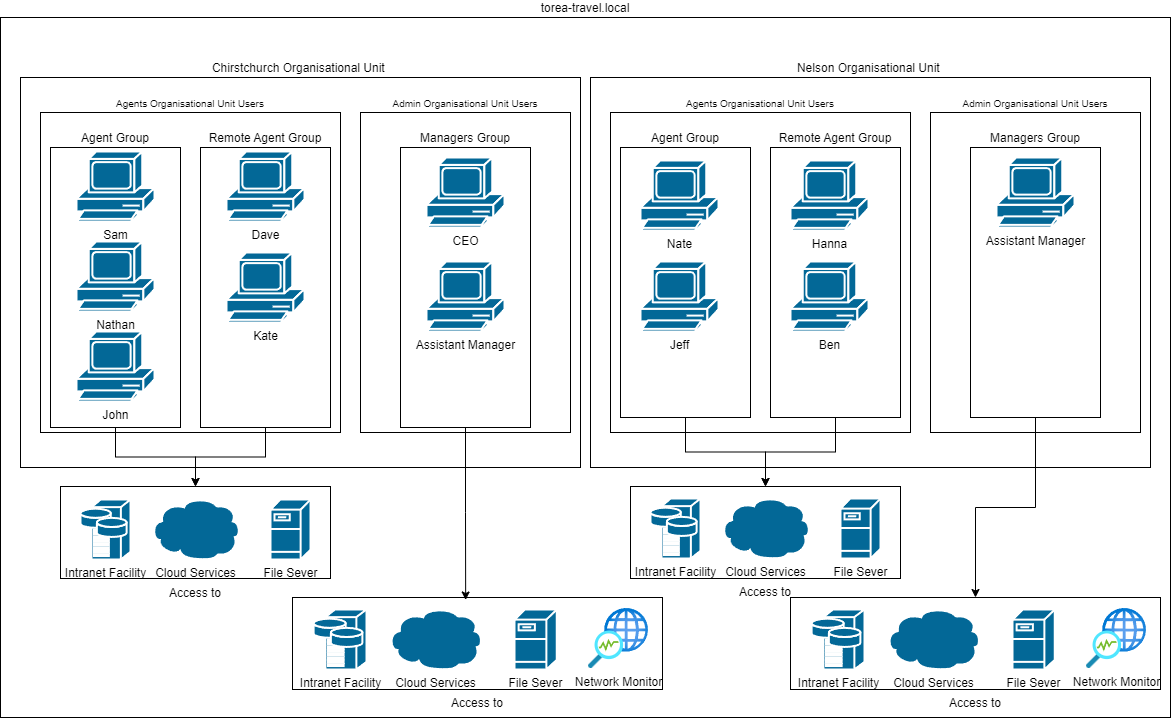

The diagram above was exported from draw.io. Its source (the exported page's mxGraphModel, read from the mxfile embedded in the PNG):
<mxGraphModel dx="1434" dy="738" grid="1" gridSize="10" guides="1" tooltips="1" connect="1" arrows="1" fold="1" page="1" pageScale="1" pageWidth="827" pageHeight="1169" background="none" math="0" shadow="0">
  <root>
    <mxCell id="0" />
    <mxCell id="1" parent="0" />
    <mxCell id="WvAKCrnx7fE9DPyhW_0H-2257" value="torea-travel.local" style="rounded=0;whiteSpace=wrap;html=1;labelPosition=center;verticalLabelPosition=top;align=center;verticalAlign=bottom;" vertex="1" parent="1">
      <mxGeometry x="70" y="190" width="1170" height="700" as="geometry" />
    </mxCell>
    <mxCell id="WvAKCrnx7fE9DPyhW_0H-2258" value="Chirstchurch Organisational Unit&amp;nbsp;" style="rounded=0;whiteSpace=wrap;html=1;labelPosition=center;verticalLabelPosition=top;align=center;verticalAlign=bottom;" vertex="1" parent="1">
      <mxGeometry x="90" y="250" width="560" height="390" as="geometry" />
    </mxCell>
    <mxCell id="WvAKCrnx7fE9DPyhW_0H-2259" value="Agents Organisational Unit Users" style="rounded=0;whiteSpace=wrap;html=1;labelPosition=center;verticalLabelPosition=top;align=center;verticalAlign=bottom;fontSize=10;" vertex="1" parent="1">
      <mxGeometry x="110" y="285" width="300" height="320" as="geometry" />
    </mxCell>
    <mxCell id="WvAKCrnx7fE9DPyhW_0H-2260" value="Agent Group" style="rounded=0;whiteSpace=wrap;html=1;labelPosition=center;verticalLabelPosition=top;align=center;verticalAlign=bottom;" vertex="1" parent="1">
      <mxGeometry x="120" y="320" width="130" height="280" as="geometry" />
    </mxCell>
    <mxCell id="WvAKCrnx7fE9DPyhW_0H-2311" style="edgeStyle=orthogonalEdgeStyle;rounded=0;orthogonalLoop=1;jettySize=auto;html=1;" edge="1" parent="1" source="WvAKCrnx7fE9DPyhW_0H-2261" target="WvAKCrnx7fE9DPyhW_0H-2294">
      <mxGeometry relative="1" as="geometry">
        <mxPoint x="310" y="680" as="targetPoint" />
      </mxGeometry>
    </mxCell>
    <mxCell id="WvAKCrnx7fE9DPyhW_0H-2261" value="Remote Agent Group" style="rounded=0;whiteSpace=wrap;html=1;labelPosition=center;verticalLabelPosition=top;align=center;verticalAlign=bottom;" vertex="1" parent="1">
      <mxGeometry x="270" y="320" width="130" height="280" as="geometry" />
    </mxCell>
    <mxCell id="WvAKCrnx7fE9DPyhW_0H-2262" value="Admin Organisational Unit Users" style="rounded=0;whiteSpace=wrap;html=1;labelPosition=center;verticalLabelPosition=top;align=center;verticalAlign=bottom;fontSize=10;" vertex="1" parent="1">
      <mxGeometry x="430" y="285" width="210" height="320" as="geometry" />
    </mxCell>
    <mxCell id="WvAKCrnx7fE9DPyhW_0H-2263" value="Managers Group" style="rounded=0;whiteSpace=wrap;html=1;labelPosition=center;verticalLabelPosition=top;align=center;verticalAlign=bottom;" vertex="1" parent="1">
      <mxGeometry x="470" y="320" width="130" height="280" as="geometry" />
    </mxCell>
    <mxCell id="WvAKCrnx7fE9DPyhW_0H-2279" value="Nelson Organisational Unit&amp;nbsp;" style="rounded=0;whiteSpace=wrap;html=1;labelPosition=center;verticalLabelPosition=top;align=center;verticalAlign=bottom;" vertex="1" parent="1">
      <mxGeometry x="660" y="250" width="560" height="390" as="geometry" />
    </mxCell>
    <mxCell id="WvAKCrnx7fE9DPyhW_0H-2280" value="Agents Organisational Unit Users" style="rounded=0;whiteSpace=wrap;html=1;labelPosition=center;verticalLabelPosition=top;align=center;verticalAlign=bottom;fontSize=10;" vertex="1" parent="1">
      <mxGeometry x="680" y="285" width="300" height="320" as="geometry" />
    </mxCell>
    <mxCell id="WvAKCrnx7fE9DPyhW_0H-2281" value="Agent Group" style="rounded=0;whiteSpace=wrap;html=1;labelPosition=center;verticalLabelPosition=top;align=center;verticalAlign=bottom;" vertex="1" parent="1">
      <mxGeometry x="690" y="320" width="130" height="270" as="geometry" />
    </mxCell>
    <mxCell id="WvAKCrnx7fE9DPyhW_0H-2327" style="edgeStyle=orthogonalEdgeStyle;rounded=0;orthogonalLoop=1;jettySize=auto;html=1;" edge="1" parent="1" source="WvAKCrnx7fE9DPyhW_0H-2282" target="WvAKCrnx7fE9DPyhW_0H-2320">
      <mxGeometry relative="1" as="geometry" />
    </mxCell>
    <mxCell id="WvAKCrnx7fE9DPyhW_0H-2282" value="Remote Agent Group" style="rounded=0;whiteSpace=wrap;html=1;labelPosition=center;verticalLabelPosition=top;align=center;verticalAlign=bottom;" vertex="1" parent="1">
      <mxGeometry x="840" y="320" width="130" height="270" as="geometry" />
    </mxCell>
    <mxCell id="WvAKCrnx7fE9DPyhW_0H-2283" value="Admin Organisational Unit Users" style="rounded=0;whiteSpace=wrap;html=1;labelPosition=center;verticalLabelPosition=top;align=center;verticalAlign=bottom;fontSize=10;" vertex="1" parent="1">
      <mxGeometry x="1000" y="285" width="210" height="320" as="geometry" />
    </mxCell>
    <mxCell id="WvAKCrnx7fE9DPyhW_0H-2334" style="edgeStyle=orthogonalEdgeStyle;rounded=0;orthogonalLoop=1;jettySize=auto;html=1;" edge="1" parent="1" source="WvAKCrnx7fE9DPyhW_0H-2284" target="WvAKCrnx7fE9DPyhW_0H-2329">
      <mxGeometry relative="1" as="geometry" />
    </mxCell>
    <mxCell id="WvAKCrnx7fE9DPyhW_0H-2284" value="Managers Group" style="rounded=0;whiteSpace=wrap;html=1;labelPosition=center;verticalLabelPosition=top;align=center;verticalAlign=bottom;" vertex="1" parent="1">
      <mxGeometry x="1040" y="320" width="130" height="270" as="geometry" />
    </mxCell>
    <mxCell id="WvAKCrnx7fE9DPyhW_0H-2296" value="Access to" style="group;labelPosition=center;verticalLabelPosition=bottom;align=center;verticalAlign=top;horizontal=1;" vertex="1" connectable="0" parent="1">
      <mxGeometry x="130" y="660" width="270" height="92" as="geometry" />
    </mxCell>
    <mxCell id="WvAKCrnx7fE9DPyhW_0H-2294" value="" style="rounded=0;whiteSpace=wrap;html=1;" vertex="1" parent="WvAKCrnx7fE9DPyhW_0H-2296">
      <mxGeometry y="-1" width="270" height="92" as="geometry" />
    </mxCell>
    <mxCell id="WvAKCrnx7fE9DPyhW_0H-2264" value="File Sever" style="shape=mxgraph.cisco.servers.fileserver;sketch=0;html=1;pointerEvents=1;dashed=0;fillColor=#036897;strokeColor=#ffffff;strokeWidth=2;verticalLabelPosition=bottom;verticalAlign=top;align=center;outlineConnect=0;" vertex="1" parent="WvAKCrnx7fE9DPyhW_0H-2296">
      <mxGeometry x="210" y="12" width="40" height="60" as="geometry" />
    </mxCell>
    <mxCell id="WvAKCrnx7fE9DPyhW_0H-2265" value="Intranet Facility" style="shape=mxgraph.cisco.servers.storage_server;sketch=0;html=1;pointerEvents=1;dashed=0;fillColor=#036897;strokeColor=#ffffff;strokeWidth=2;verticalLabelPosition=bottom;verticalAlign=top;align=center;outlineConnect=0;" vertex="1" parent="WvAKCrnx7fE9DPyhW_0H-2296">
      <mxGeometry x="20" y="12" width="50" height="60" as="geometry" />
    </mxCell>
    <mxCell id="WvAKCrnx7fE9DPyhW_0H-2266" value="Cloud Services" style="shape=mxgraph.cisco.storage.cloud;sketch=0;html=1;pointerEvents=1;dashed=0;fillColor=#036897;strokeColor=#ffffff;strokeWidth=2;verticalLabelPosition=bottom;verticalAlign=top;align=center;outlineConnect=0;" vertex="1" parent="WvAKCrnx7fE9DPyhW_0H-2296">
      <mxGeometry x="90" y="10" width="90" height="62" as="geometry" />
    </mxCell>
    <mxCell id="WvAKCrnx7fE9DPyhW_0H-2297" value="Sam" style="shape=mxgraph.cisco.computers_and_peripherals.pc;sketch=0;html=1;pointerEvents=1;dashed=0;fillColor=#036897;strokeColor=#ffffff;strokeWidth=2;verticalLabelPosition=bottom;verticalAlign=top;align=center;outlineConnect=0;" vertex="1" parent="1">
      <mxGeometry x="146" y="324" width="78" height="70" as="geometry" />
    </mxCell>
    <mxCell id="WvAKCrnx7fE9DPyhW_0H-2298" value="Nathan" style="shape=mxgraph.cisco.computers_and_peripherals.pc;sketch=0;html=1;pointerEvents=1;dashed=0;fillColor=#036897;strokeColor=#ffffff;strokeWidth=2;verticalLabelPosition=bottom;verticalAlign=top;align=center;outlineConnect=0;" vertex="1" parent="1">
      <mxGeometry x="146" y="414" width="78" height="70" as="geometry" />
    </mxCell>
    <mxCell id="WvAKCrnx7fE9DPyhW_0H-2299" value="John" style="shape=mxgraph.cisco.computers_and_peripherals.pc;sketch=0;html=1;pointerEvents=1;dashed=0;fillColor=#036897;strokeColor=#ffffff;strokeWidth=2;verticalLabelPosition=bottom;verticalAlign=top;align=center;outlineConnect=0;" vertex="1" parent="1">
      <mxGeometry x="146" y="504" width="78" height="70" as="geometry" />
    </mxCell>
    <mxCell id="WvAKCrnx7fE9DPyhW_0H-2300" value="Dave" style="shape=mxgraph.cisco.computers_and_peripherals.pc;sketch=0;html=1;pointerEvents=1;dashed=0;fillColor=#036897;strokeColor=#ffffff;strokeWidth=2;verticalLabelPosition=bottom;verticalAlign=top;align=center;outlineConnect=0;" vertex="1" parent="1">
      <mxGeometry x="296" y="324" width="78" height="70" as="geometry" />
    </mxCell>
    <mxCell id="WvAKCrnx7fE9DPyhW_0H-2302" value="Kate" style="shape=mxgraph.cisco.computers_and_peripherals.pc;sketch=0;html=1;pointerEvents=1;dashed=0;fillColor=#036897;strokeColor=#ffffff;strokeWidth=2;verticalLabelPosition=bottom;verticalAlign=top;align=center;outlineConnect=0;" vertex="1" parent="1">
      <mxGeometry x="296" y="425" width="78" height="70" as="geometry" />
    </mxCell>
    <mxCell id="WvAKCrnx7fE9DPyhW_0H-2303" value="CEO" style="shape=mxgraph.cisco.computers_and_peripherals.pc;sketch=0;html=1;pointerEvents=1;dashed=0;fillColor=#036897;strokeColor=#ffffff;strokeWidth=2;verticalLabelPosition=bottom;verticalAlign=top;align=center;outlineConnect=0;" vertex="1" parent="1">
      <mxGeometry x="496" y="330" width="78" height="70" as="geometry" />
    </mxCell>
    <mxCell id="WvAKCrnx7fE9DPyhW_0H-2304" value="Assistant Manager" style="shape=mxgraph.cisco.computers_and_peripherals.pc;sketch=0;html=1;pointerEvents=1;dashed=0;fillColor=#036897;strokeColor=#ffffff;strokeWidth=2;verticalLabelPosition=bottom;verticalAlign=top;align=center;outlineConnect=0;" vertex="1" parent="1">
      <mxGeometry x="496" y="434" width="78" height="70" as="geometry" />
    </mxCell>
    <mxCell id="WvAKCrnx7fE9DPyhW_0H-2305" value="Assistant Manager" style="shape=mxgraph.cisco.computers_and_peripherals.pc;sketch=0;html=1;pointerEvents=1;dashed=0;fillColor=#036897;strokeColor=#ffffff;strokeWidth=2;verticalLabelPosition=bottom;verticalAlign=top;align=center;outlineConnect=0;" vertex="1" parent="1">
      <mxGeometry x="1066" y="330" width="78" height="70" as="geometry" />
    </mxCell>
    <mxCell id="WvAKCrnx7fE9DPyhW_0H-2306" value="Ben" style="shape=mxgraph.cisco.computers_and_peripherals.pc;sketch=0;html=1;pointerEvents=1;dashed=0;fillColor=#036897;strokeColor=#ffffff;strokeWidth=2;verticalLabelPosition=bottom;verticalAlign=top;align=center;outlineConnect=0;" vertex="1" parent="1">
      <mxGeometry x="860" y="434" width="78" height="70" as="geometry" />
    </mxCell>
    <mxCell id="WvAKCrnx7fE9DPyhW_0H-2307" value="Hanna" style="shape=mxgraph.cisco.computers_and_peripherals.pc;sketch=0;html=1;pointerEvents=1;dashed=0;fillColor=#036897;strokeColor=#ffffff;strokeWidth=2;verticalLabelPosition=bottom;verticalAlign=top;align=center;outlineConnect=0;" vertex="1" parent="1">
      <mxGeometry x="860" y="333" width="78" height="70" as="geometry" />
    </mxCell>
    <mxCell id="WvAKCrnx7fE9DPyhW_0H-2308" value="Nate" style="shape=mxgraph.cisco.computers_and_peripherals.pc;sketch=0;html=1;pointerEvents=1;dashed=0;fillColor=#036897;strokeColor=#ffffff;strokeWidth=2;verticalLabelPosition=bottom;verticalAlign=top;align=center;outlineConnect=0;" vertex="1" parent="1">
      <mxGeometry x="710" y="333" width="78" height="70" as="geometry" />
    </mxCell>
    <mxCell id="WvAKCrnx7fE9DPyhW_0H-2309" value="Jeff" style="shape=mxgraph.cisco.computers_and_peripherals.pc;sketch=0;html=1;pointerEvents=1;dashed=0;fillColor=#036897;strokeColor=#ffffff;strokeWidth=2;verticalLabelPosition=bottom;verticalAlign=top;align=center;outlineConnect=0;" vertex="1" parent="1">
      <mxGeometry x="710" y="434" width="78" height="70" as="geometry" />
    </mxCell>
    <mxCell id="WvAKCrnx7fE9DPyhW_0H-2310" style="edgeStyle=orthogonalEdgeStyle;rounded=0;orthogonalLoop=1;jettySize=auto;html=1;" edge="1" parent="1" source="WvAKCrnx7fE9DPyhW_0H-2260" target="WvAKCrnx7fE9DPyhW_0H-2294">
      <mxGeometry relative="1" as="geometry" />
    </mxCell>
    <mxCell id="WvAKCrnx7fE9DPyhW_0H-2313" value="Access to" style="group;labelPosition=center;verticalLabelPosition=bottom;align=center;verticalAlign=top;horizontal=1;" vertex="1" connectable="0" parent="1">
      <mxGeometry x="362" y="770" width="370" height="92" as="geometry" />
    </mxCell>
    <mxCell id="WvAKCrnx7fE9DPyhW_0H-2314" value="" style="rounded=0;whiteSpace=wrap;html=1;" vertex="1" parent="WvAKCrnx7fE9DPyhW_0H-2313">
      <mxGeometry width="370" height="92" as="geometry" />
    </mxCell>
    <mxCell id="WvAKCrnx7fE9DPyhW_0H-2315" value="File Sever" style="shape=mxgraph.cisco.servers.fileserver;sketch=0;html=1;pointerEvents=1;dashed=0;fillColor=#036897;strokeColor=#ffffff;strokeWidth=2;verticalLabelPosition=bottom;verticalAlign=top;align=center;outlineConnect=0;" vertex="1" parent="WvAKCrnx7fE9DPyhW_0H-2313">
      <mxGeometry x="222" y="12" width="42.285714285714285" height="60" as="geometry" />
    </mxCell>
    <mxCell id="WvAKCrnx7fE9DPyhW_0H-2316" value="Intranet Facility" style="shape=mxgraph.cisco.servers.storage_server;sketch=0;html=1;pointerEvents=1;dashed=0;fillColor=#036897;strokeColor=#ffffff;strokeWidth=2;verticalLabelPosition=bottom;verticalAlign=top;align=center;outlineConnect=0;" vertex="1" parent="WvAKCrnx7fE9DPyhW_0H-2313">
      <mxGeometry x="21.142857142857142" y="12" width="52.85714285714286" height="60" as="geometry" />
    </mxCell>
    <mxCell id="WvAKCrnx7fE9DPyhW_0H-2317" value="Cloud Services" style="shape=mxgraph.cisco.storage.cloud;sketch=0;html=1;pointerEvents=1;dashed=0;fillColor=#036897;strokeColor=#ffffff;strokeWidth=2;verticalLabelPosition=bottom;verticalAlign=top;align=center;outlineConnect=0;" vertex="1" parent="WvAKCrnx7fE9DPyhW_0H-2313">
      <mxGeometry x="95.14285714285714" y="10" width="95.14285714285714" height="62" as="geometry" />
    </mxCell>
    <mxCell id="WvAKCrnx7fE9DPyhW_0H-2286" value="Network Monitor" style="image;aspect=fixed;html=1;points=[];align=center;fontSize=12;image=img/lib/azure2/networking/Network_Watcher.svg;" vertex="1" parent="WvAKCrnx7fE9DPyhW_0H-2313">
      <mxGeometry x="296" y="11" width="60" height="60" as="geometry" />
    </mxCell>
    <mxCell id="WvAKCrnx7fE9DPyhW_0H-2318" style="edgeStyle=orthogonalEdgeStyle;rounded=0;orthogonalLoop=1;jettySize=auto;html=1;entryX=0.468;entryY=0.027;entryDx=0;entryDy=0;entryPerimeter=0;" edge="1" parent="1" source="WvAKCrnx7fE9DPyhW_0H-2263" target="WvAKCrnx7fE9DPyhW_0H-2314">
      <mxGeometry relative="1" as="geometry" />
    </mxCell>
    <mxCell id="WvAKCrnx7fE9DPyhW_0H-2319" value="Access to" style="group;labelPosition=center;verticalLabelPosition=bottom;align=center;verticalAlign=top;horizontal=1;" vertex="1" connectable="0" parent="1">
      <mxGeometry x="700" y="659" width="270" height="92" as="geometry" />
    </mxCell>
    <mxCell id="WvAKCrnx7fE9DPyhW_0H-2320" value="" style="rounded=0;whiteSpace=wrap;html=1;" vertex="1" parent="WvAKCrnx7fE9DPyhW_0H-2319">
      <mxGeometry width="270" height="92" as="geometry" />
    </mxCell>
    <mxCell id="WvAKCrnx7fE9DPyhW_0H-2321" value="File Sever" style="shape=mxgraph.cisco.servers.fileserver;sketch=0;html=1;pointerEvents=1;dashed=0;fillColor=#036897;strokeColor=#ffffff;strokeWidth=2;verticalLabelPosition=bottom;verticalAlign=top;align=center;outlineConnect=0;" vertex="1" parent="WvAKCrnx7fE9DPyhW_0H-2319">
      <mxGeometry x="210" y="12" width="40" height="60" as="geometry" />
    </mxCell>
    <mxCell id="WvAKCrnx7fE9DPyhW_0H-2322" value="Intranet Facility" style="shape=mxgraph.cisco.servers.storage_server;sketch=0;html=1;pointerEvents=1;dashed=0;fillColor=#036897;strokeColor=#ffffff;strokeWidth=2;verticalLabelPosition=bottom;verticalAlign=top;align=center;outlineConnect=0;" vertex="1" parent="WvAKCrnx7fE9DPyhW_0H-2319">
      <mxGeometry x="20" y="12" width="50" height="60" as="geometry" />
    </mxCell>
    <mxCell id="WvAKCrnx7fE9DPyhW_0H-2323" value="Cloud Services" style="shape=mxgraph.cisco.storage.cloud;sketch=0;html=1;pointerEvents=1;dashed=0;fillColor=#036897;strokeColor=#ffffff;strokeWidth=2;verticalLabelPosition=bottom;verticalAlign=top;align=center;outlineConnect=0;" vertex="1" parent="WvAKCrnx7fE9DPyhW_0H-2319">
      <mxGeometry x="90" y="10" width="90" height="62" as="geometry" />
    </mxCell>
    <mxCell id="WvAKCrnx7fE9DPyhW_0H-2326" style="edgeStyle=orthogonalEdgeStyle;rounded=0;orthogonalLoop=1;jettySize=auto;html=1;" edge="1" parent="1" source="WvAKCrnx7fE9DPyhW_0H-2281" target="WvAKCrnx7fE9DPyhW_0H-2320">
      <mxGeometry relative="1" as="geometry" />
    </mxCell>
    <mxCell id="WvAKCrnx7fE9DPyhW_0H-2328" value="Access to" style="group;labelPosition=center;verticalLabelPosition=bottom;align=center;verticalAlign=top;horizontal=1;" vertex="1" connectable="0" parent="1">
      <mxGeometry x="860" y="770" width="370" height="92" as="geometry" />
    </mxCell>
    <mxCell id="WvAKCrnx7fE9DPyhW_0H-2329" value="" style="rounded=0;whiteSpace=wrap;html=1;" vertex="1" parent="WvAKCrnx7fE9DPyhW_0H-2328">
      <mxGeometry width="370" height="92" as="geometry" />
    </mxCell>
    <mxCell id="WvAKCrnx7fE9DPyhW_0H-2330" value="File Sever" style="shape=mxgraph.cisco.servers.fileserver;sketch=0;html=1;pointerEvents=1;dashed=0;fillColor=#036897;strokeColor=#ffffff;strokeWidth=2;verticalLabelPosition=bottom;verticalAlign=top;align=center;outlineConnect=0;" vertex="1" parent="WvAKCrnx7fE9DPyhW_0H-2328">
      <mxGeometry x="222" y="12" width="42.285714285714285" height="60" as="geometry" />
    </mxCell>
    <mxCell id="WvAKCrnx7fE9DPyhW_0H-2331" value="Intranet Facility" style="shape=mxgraph.cisco.servers.storage_server;sketch=0;html=1;pointerEvents=1;dashed=0;fillColor=#036897;strokeColor=#ffffff;strokeWidth=2;verticalLabelPosition=bottom;verticalAlign=top;align=center;outlineConnect=0;" vertex="1" parent="WvAKCrnx7fE9DPyhW_0H-2328">
      <mxGeometry x="21.142857142857142" y="12" width="52.85714285714286" height="60" as="geometry" />
    </mxCell>
    <mxCell id="WvAKCrnx7fE9DPyhW_0H-2332" value="Cloud Services" style="shape=mxgraph.cisco.storage.cloud;sketch=0;html=1;pointerEvents=1;dashed=0;fillColor=#036897;strokeColor=#ffffff;strokeWidth=2;verticalLabelPosition=bottom;verticalAlign=top;align=center;outlineConnect=0;" vertex="1" parent="WvAKCrnx7fE9DPyhW_0H-2328">
      <mxGeometry x="95.14285714285714" y="10" width="95.14285714285714" height="62" as="geometry" />
    </mxCell>
    <mxCell id="WvAKCrnx7fE9DPyhW_0H-2333" value="Network Monitor" style="image;aspect=fixed;html=1;points=[];align=center;fontSize=12;image=img/lib/azure2/networking/Network_Watcher.svg;" vertex="1" parent="WvAKCrnx7fE9DPyhW_0H-2328">
      <mxGeometry x="296" y="11" width="60" height="60" as="geometry" />
    </mxCell>
  </root>
</mxGraphModel>